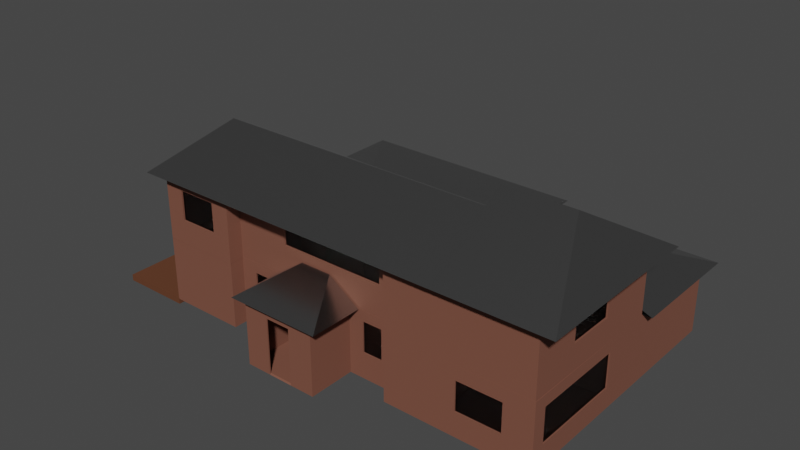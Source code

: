 # Source: AceTrackObjects.blend  (saved by Blender 3.6.11; exported with 4.5.12 LTS)
import bpy
from mathutils import Matrix  # noqa: F401  (used for matrix-valued properties, if any)

bpy.ops.wm.read_factory_settings(use_empty=True)
scene = bpy.context.scene
scene.name = 'Scene'

# ---- collections
col_house = bpy.data.collections.new('House'); scene.collection.children.link(col_house)

# ---- materials (node trees are filled in below, after node groups)
mat_walls = bpy.data.materials.new('Walls')
mat_walls.alpha_threshold = 0.0
mat_walls.use_transparent_shadow = False
mat_walls.roughness = 0.5
mat_walls.line_color = (0.0, 0.0, 0.0, 1.0)
mat_windows = bpy.data.materials.new('Windows')
mat_windows.surface_render_method = 'BLENDED'
mat_windows.blend_method = 'BLEND'
mat_windows.use_transparent_shadow = False
mat_deck = bpy.data.materials.new('Deck')
mat_deck.alpha_threshold = 0.0
mat_deck.use_transparent_shadow = False
mat_deck.roughness = 0.5
mat_deck.line_color = (0.0, 0.0, 0.0, 1.0)
mat_roof = bpy.data.materials.new('Roof')
mat_roof.use_transparent_shadow = False

# ---- material node trees
mat_walls.use_nodes = True; mat_walls.node_tree.nodes.clear()
_N = mat_walls.node_tree.nodes; _L = mat_walls.node_tree.links
n0 = _N.new('ShaderNodeOutputMaterial'); n0.name = 'Material Output'; n0.location = (300, 300)
n1 = _N.new('ShaderNodeBsdfPrincipled'); n1.name = 'Principled BSDF'; n1.location = (10, 300)
n1.distribution = 'GGX'
n1.subsurface_method = 'RANDOM_WALK_SKIN'
n1.inputs[0].default_value = (0.1945, 0.07216, 0.04504, 1.0)
n1.inputs[2].default_value = 0.9182
n1.inputs[3].default_value = 1.45
n1.inputs[27].default_value = (0.0, 0.0, 0.0, 1.0)
n1.inputs[28].default_value = 1.0
_L.new(n1.outputs[0], n0.inputs[0])
n0.is_active_output = True
mat_windows.use_nodes = True; mat_windows.node_tree.nodes.clear()
_N = mat_windows.node_tree.nodes; _L = mat_windows.node_tree.links
n0 = _N.new('ShaderNodeBsdfPrincipled'); n0.name = 'Principled BSDF'; n0.location = (10, 300)
n0.distribution = 'GGX'
n0.subsurface_method = 'RANDOM_WALK_SKIN'
n0.inputs[3].default_value = 1.45
n0.inputs[4].default_value = 0.08182
n0.inputs[18].default_value = 1.0
n0.inputs[27].default_value = (0.0, 0.0, 0.0, 1.0)
n0.inputs[28].default_value = 1.0
n1 = _N.new('ShaderNodeOutputMaterial'); n1.name = 'Material Output'; n1.location = (300, 300)
_L.new(n0.outputs[0], n1.inputs[0])
n1.is_active_output = True
mat_deck.use_nodes = True; mat_deck.node_tree.nodes.clear()
_N = mat_deck.node_tree.nodes; _L = mat_deck.node_tree.links
n0 = _N.new('ShaderNodeOutputMaterial'); n0.name = 'Material Output'; n0.location = (300, 300)
n1 = _N.new('ShaderNodeBsdfPrincipled'); n1.name = 'Principled BSDF'; n1.location = (10, 300)
n1.distribution = 'GGX'
n1.subsurface_method = 'RANDOM_WALK_SKIN'
n1.inputs[0].default_value = (0.1145, 0.03637, 0.01211, 1.0)
n1.inputs[2].default_value = 1.0
n1.inputs[3].default_value = 1.45
n1.inputs[27].default_value = (0.0, 0.0, 0.0, 1.0)
n1.inputs[28].default_value = 1.0
_L.new(n1.outputs[0], n0.inputs[0])
n0.is_active_output = True
mat_roof.use_nodes = True; mat_roof.node_tree.nodes.clear()
_N = mat_roof.node_tree.nodes; _L = mat_roof.node_tree.links
n0 = _N.new('ShaderNodeBsdfPrincipled'); n0.name = 'Principled BSDF'; n0.location = (31, 300)
n0.distribution = 'GGX'
n0.subsurface_method = 'RANDOM_WALK_SKIN'
n0.inputs[0].default_value = (0.5159, 0.5159, 0.5159, 1.0)
n0.inputs[1].default_value = 1.0
n0.inputs[2].default_value = 0.2636
n0.inputs[3].default_value = 1.45
n0.inputs[13].default_value = 0.3182
n0.inputs[27].default_value = (0.0, 0.0, 0.0, 1.0)
n0.inputs[28].default_value = 1.0
n1 = _N.new('ShaderNodeOutputMaterial'); n1.name = 'Material Output'; n1.location = (321, 300)
_L.new(n0.outputs[0], n1.inputs[0])
n1.is_active_output = True

# ---- world
world_world = bpy.data.worlds.new('World'); scene.world = world_world
world_world.use_nodes = True; world_world.node_tree.nodes.clear()
_N = world_world.node_tree.nodes; _L = world_world.node_tree.links
n0 = _N.new('ShaderNodeOutputWorld'); n0.name = 'World Output'; n0.location = (300, 300)
n1 = _N.new('ShaderNodeBackground'); n1.name = 'Background'; n1.location = (10, 300)
n1.inputs[0].default_value = (0.05088, 0.05088, 0.05088, 1.0)
_L.new(n1.outputs[0], n0.inputs[0])
n0.is_active_output = True
world_world.color = (0.05088, 0.05088, 0.05088)
world_world.use_sun_shadow = False
world_world.sun_shadow_jitter_overblur = 0.0

# ---- meshes
me_cube = bpy.data.meshes.new('Cube')
me_cube.from_pydata([(-1.991, 2.998, 0.1201), (-2.111, -1.51, 0.0), (5.309, 2.998, 0.1201), (5.429, -1.51, 0.0), (-2.111, 1.778, 0.09384), (-5.448, -1.209, 0.8777), (-2.111, -4.05, 0.0), (-5.448, -3.26, 0.8777), (-1.419, -3.436, 1.049), (4.804, -3.436, 1.049), (-2.111, 2.998, 2.8), (-2.111, -1.51, 2.8), (5.429, -1.51, 2.8), (-2.111, 0.9945, 2.8), (-5.448, 0.9945, 2.8), (-0.5467, -3.436, 1.049), (3.953, -3.436, 1.049), (0.1457, -5.436, 0.0), (3.327, -5.436, 0.0), (0.1457, -3.436, 2.8), (3.327, -3.436, 2.8), (0.1457, -5.436, 2.8), (3.327, -5.436, 2.8), (2.267, -5.436, 0.0), (1.206, -5.436, 0.0), (2.267, -5.436, 2.8), (1.206, -5.436, 2.8), (3.327, -4.102, 2.8), (3.327, -4.769, 2.8), (0.1457, -4.769, 2.8), (0.1457, -4.102, 2.8), (1.206, -5.436, 2.324), (2.267, -5.436, 2.324), (5.429, -3.436, 2.8), (-5.448, -4.05, 2.8), (-2.111, -4.05, 2.8), (-2.111, -3.436, 2.8), (7.558, 7.031, 0.7359), (9.443, 7.031, 0.7359), (5.429, -4.049, 0.0), (10.35, -4.049, 0.9755), (5.429, 2.998, 2.8), (7.246, 2.522, 0.0), (5.429, 7.031, 2.8), (11.57, 7.031, 2.8), (5.429, -4.049, 2.8), (11.57, -4.049, 2.8), (8.471, -4.049, 0.9755), (5.429, 2.522, 0.0), (11.57, 2.522, 0.0), (7.246, 1.017, 0.0), (11.57, 1.034, 2.8), (11.57, 2.522, 2.8), (11.57, 0.4633, 0.8422), (7.246, 2.522, 2.8), (7.246, -4.049, 2.8), (7.246, 1.017, 2.8), (7.246, -0.3907, 2.8), (7.246, -0.3906, 0.0), (1.167, -1.51, 0.0), (1.167, -1.51, 2.8), (2.193, -1.51, 0.0), (2.193, -1.51, 2.8), (5.429, 7.031, 0.0), (11.57, 7.031, 0.0), (7.558, 7.031, 2.393), (9.443, 7.031, 2.393), (-2.111, 2.904, 0.09384), (5.429, 2.998, 0.0), (-1.991, 2.998, 2.68), (5.309, 2.998, 2.68), (-1.049, 2.998, 2.68), (-0.9421, 2.998, 2.68), (0.2783, 2.998, 2.68), (0.3853, 2.998, 2.68), (1.601, 2.998, 2.68), (1.718, 2.998, 2.68), (2.898, 2.998, 2.68), (2.993, 2.998, 2.68), (4.135, 2.998, 2.68), (4.245, 2.998, 2.68), (-1.049, 2.998, 0.1201), (-0.9421, 2.998, 0.1201), (0.2783, 2.998, 0.1201), (0.3853, 2.998, 0.1201), (1.601, 2.998, 0.1201), (1.718, 2.998, 0.1201), (2.898, 2.998, 0.1201), (2.993, 2.998, 0.1201), (4.135, 2.998, 0.1201), (4.245, 2.998, 0.1201), (-2.884, 0.9945, 0.8605), (-2.111, 2.998, 0.0), (-2.111, 1.778, 2.706), (-2.111, 2.904, 2.706), (-5.448, -4.05, 0.0), (-4.675, 0.9945, 0.8605), (-5.448, -1.209, 2.281), (-5.448, -3.26, 2.281), (-2.111, 0.9945, 0.0), (-5.448, 0.9945, 0.0), (-2.884, 0.9945, 2.114), (-4.675, 0.9945, 2.114), (0.1457, -3.436, 0.0), (-2.111, -3.436, 0.0), (3.327, -3.436, 0.0), (5.429, -3.436, 0.0), (-0.5467, -3.436, 2.349), (3.953, -3.436, 2.349), (4.804, -3.436, 2.349), (-1.419, -3.436, 2.349), (11.57, -3.476, 0.8422), (10.35, -4.049, 2.213), (7.246, -4.049, 0.0), (8.471, -4.049, 2.213), (11.57, 0.4661, 2.303), (11.57, -3.476, 2.303), (11.57, -4.049, 0.0), (11.57, 1.028, 0.0), (-2.884, 0.9319, 2.114), (-4.675, 0.9319, 2.114), (4.804, -3.373, 2.349), (3.953, -3.373, 2.349), (-5.386, -3.26, 2.281), (-5.386, -1.209, 2.281), (-0.5467, -3.373, 2.349), (-1.419, -3.373, 2.349), (7.558, 6.968, 2.393), (9.443, 6.968, 2.393), (11.51, 0.4661, 2.303), (11.51, -3.476, 2.303), (7.558, 6.968, 0.7359), (9.443, 6.968, 0.7359), (-5.386, -3.26, 0.8777), (-5.386, -1.209, 0.8777), (-2.884, 0.9319, 0.8605), (-4.675, 0.9319, 0.8605), (-0.5467, -3.373, 1.049), (-1.419, -3.373, 1.049), (4.804, -3.373, 1.049), (3.953, -3.373, 1.049), (10.35, -3.986, 2.213), (8.471, -3.986, 2.213), (10.35, -3.986, 0.9755), (8.471, -3.986, 0.9755), (11.51, -3.476, 0.8422), (11.51, 0.4633, 0.8422)], [], [(1, 11, 13, 99), (1, 99, 100, 95, 6, 104), (104, 103, 105, 106, 3, 61, 59, 1), (81, 0, 69, 71), (59, 60, 11, 1), (115, 116, 130, 129), (67, 4, 93, 94), (68, 92, 99, 1, 59, 61, 3, 48), (103, 17, 24, 23, 18, 105), (103, 17, 21, 29, 30, 19), (18, 105, 20, 27, 28, 22), (23, 18, 22, 25, 32), (17, 24, 31, 26, 21), (31, 32, 25, 26), (116, 111, 145, 130), (37, 65, 127, 131), (8, 15, 137, 138), (6, 104, 36, 35), (95, 6, 35, 34), (68, 48, 42, 49, 64, 63), (50, 58, 113, 117, 118), (63, 68, 41, 43), (7, 98, 123, 133), (33, 106, 39, 45), (66, 38, 132, 128), (49, 64, 44, 52), (48, 3, 39, 113, 58, 50, 42), (51, 118, 49, 52), (118, 49, 42, 50), (49, 42, 54, 52), (113, 55, 57, 58), (50, 118, 51, 56), (68, 41, 12, 3, 48), (3, 12, 62, 61), (37, 38, 64, 63), (66, 65, 43, 44), (38, 66, 44, 64), (65, 37, 63, 43), (0, 81, 82, 83, 84, 85, 86, 87, 88, 89, 90, 2, 68, 92), (69, 0, 92, 10), (2, 70, 41, 68), (70, 80, 79, 78, 77, 76, 75, 74, 73, 72, 71, 69, 10, 41), (2, 90, 80, 70), (90, 89, 79, 80), (89, 88, 78, 79), (88, 87, 77, 78), (87, 86, 76, 77), (86, 85, 75, 76), (85, 84, 74, 75), (84, 83, 73, 74), (83, 82, 72, 73), (82, 81, 71, 72), (4, 67, 92, 99), (94, 93, 13, 10), (67, 94, 10, 92), (93, 4, 99, 13), (7, 5, 100, 95), (5, 97, 14, 100), (98, 7, 95, 34), (97, 98, 34, 14), (96, 91, 99, 100), (101, 102, 14, 13), (102, 96, 100, 14), (91, 101, 13, 99), (15, 8, 104, 103), (9, 16, 105, 106), (107, 15, 103, 19), (16, 108, 20, 105), (109, 9, 106, 33), (108, 109, 33, 20), (8, 110, 36, 104), (110, 107, 19, 36), (113, 55, 45, 39), (97, 5, 134, 124), (112, 40, 117, 46), (40, 47, 113, 117), (47, 114, 55, 113), (114, 112, 46, 55), (116, 115, 51, 46), (111, 116, 46, 117), (53, 111, 117, 118), (115, 53, 118, 51), (135, 136, 120, 119), (140, 139, 121, 122), (138, 137, 125, 126), (134, 133, 123, 124), (132, 131, 127, 128), (145, 146, 129, 130), (141, 142, 144, 143), (109, 108, 122, 121), (16, 9, 139, 140), (111, 53, 146, 145), (15, 107, 125, 137), (53, 115, 129, 146), (108, 16, 140, 122), (112, 114, 142, 141), (9, 109, 121, 139), (40, 112, 141, 143), (98, 97, 124, 123), (91, 96, 136, 135), (47, 40, 143, 144), (107, 110, 126, 125), (102, 101, 119, 120), (110, 8, 138, 126), (114, 47, 144, 142), (96, 102, 120, 136), (101, 91, 135, 119), (38, 37, 131, 132), (65, 66, 128, 127), (5, 7, 133, 134)])
me_cube.polygons.foreach_set('material_index', [0, 0, 0, 1, 0, 0, 0, 0, 0, 0, 0, 0, 0, 0, 0, 0, 0, 0, 0, 0, 0, 0, 0, 0, 0, 0, 0, 0, 0, 0, 0, 0, 0, 0, 0, 0, 0, 0, 0, 0, 0, 0, 1, 0, 1, 0, 1, 0, 1, 0, 1, 0, 0, 0, 0, 0, 0, 0, 0, 0, 0, 0, 0, 0, 0, 0, 0, 0, 0, 0, 0, 0, 0, 0, 0, 0, 0, 0, 0, 0, 0, 0, 1, 1, 1, 1, 1, 1, 1, 0, 0, 0, 0, 0, 0, 0, 0, 0, 0, 0, 0, 0, 0, 0, 0, 0, 0, 0, 0, 0])
_uv = me_cube.uv_layers.new(name='UVMap')
_uv.uv.foreach_set('vector', [0.375, 0.75, 0.375, 0.75, 0.375, 0.6591, 0.375, 0.6591, 0.375, 0.75, 0.375, 0.6591, 0.375, 0.6591, 0.375, 0.75, 0.375, 0.75, 0.375, 0.75, 0.375, 0.75, 0.375, 0.75, 0.375, 0.75, 0.375, 0.75, 0.375, 0.75, 0.375, 0.75, 0.375, 0.75, 0.375, 0.75, 0.349, 0.5, 0.371, 0.5, 0.371, 0.5, 0.349, 0.5, 0.25, 0.75, 0.25, 0.75, 0.375, 0.75, 0.375, 0.75, 0.125, 0.6743, 0.125, 0.7356, 0.125, 0.7356, 0.125, 0.6743, 0.375, 0.5075, 0.375, 0.6516, 0.375, 0.6516, 0.375, 0.5075, 0.125, 0.5, 0.375, 0.5, 0.375, 0.6591, 0.375, 0.75, 0.25, 0.75, 0.1875, 0.75, 0.125, 0.75, 0.125, 0.533, 0.375, 0.75, 0.375, 0.75, 0.375, 0.75, 0.375, 0.75, 0.375, 0.75, 0.375, 0.75, 0.375, 0.75, 0.375, 0.75, 0.375, 0.75, 0.375, 0.75, 0.375, 0.75, 0.375, 0.75, 0.375, 0.75, 0.375, 0.75, 0.375, 0.75, 0.375, 0.75, 0.375, 0.75, 0.375, 0.75, 0.375, 0.75, 0.375, 0.75, 0.375, 0.75, 0.375, 0.75, 0.375, 0.75, 0.375, 0.75, 0.375, 0.75, 0.375, 0.75, 0.375, 0.75, 0.375, 0.75, 0.375, 0.75, 0.375, 0.75, 0.375, 0.75, 0.375, 0.75, 0.125, 0.7356, 0.125, 0.7356, 0.125, 0.7356, 0.125, 0.7356, 0.125, 0.5, 0.125, 0.5, 0.125, 0.5, 0.125, 0.5, 0.375, 0.75, 0.375, 0.75, 0.375, 0.75, 0.375, 0.75, 0.375, 0.75, 0.375, 0.75, 0.375, 0.75, 0.375, 0.75, 0.375, 0.75, 0.375, 0.75, 0.375, 0.75, 0.375, 0.75, 0.125, 0.5, 0.125, 0.533, 0.125, 0.5483, 0.125, 0.6404, 0.125, 0.5, 0.125, 0.5, 0.125, 0.5927, 0.125, 0.6305, 0.125, 0.75, 0.125, 0.75, 0.125, 0.6606, 0.125, 0.5, 0.125, 0.5, 0.125, 0.5, 0.125, 0.5, 0.375, 0.7374, 0.375, 0.7374, 0.375, 0.7374, 0.375, 0.7374, 0.375, 0.75, 0.375, 0.75, 0.125, 0.75, 0.125, 0.75, 0.125, 0.5, 0.125, 0.5, 0.125, 0.5, 0.125, 0.5, 0.125, 0.6404, 0.125, 0.5, 0.125, 0.5, 0.125, 0.6404, 0.125, 0.533, 0.125, 0.75, 0.125, 0.75, 0.125, 0.75, 0.125, 0.6305, 0.125, 0.5927, 0.125, 0.5483, 0.125, 0.6595, 0.125, 0.6606, 0.125, 0.6404, 0.125, 0.6404, 0.125, 0.6606, 0.125, 0.6404, 0.125, 0.5483, 0.125, 0.5927, 0.125, 0.6404, 0.125, 0.5483, 0.125, 0.5483, 0.125, 0.6404, 0.125, 0.75, 0.125, 0.75, 0.125, 0.6305, 0.125, 0.6305, 0.125, 0.5927, 0.125, 0.6606, 0.125, 0.6606, 0.125, 0.5927, 0.125, 0.5, 0.125, 0.5, 0.125, 0.75, 0.125, 0.75, 0.125, 0.533, 0.125, 0.75, 0.125, 0.75, 0.1875, 0.75, 0.1875, 0.75, 0.125, 0.5, 0.125, 0.5, 0.125, 0.5, 0.125, 0.5, 0.125, 0.5, 0.125, 0.5, 0.125, 0.5, 0.125, 0.5, 0.125, 0.5, 0.125, 0.5, 0.125, 0.5, 0.125, 0.5, 0.125, 0.5, 0.125, 0.5, 0.125, 0.5, 0.125, 0.5, 0.371, 0.5, 0.349, 0.5, 0.327, 0.5, 0.305, 0.5, 0.283, 0.5, 0.261, 0.5, 0.239, 0.5, 0.217, 0.5, 0.195, 0.5, 0.173, 0.5, 0.151, 0.5, 0.129, 0.5, 0.125, 0.5, 0.375, 0.5, 0.371, 0.5, 0.371, 0.5, 0.375, 0.5, 0.375, 0.5, 0.129, 0.5, 0.129, 0.5, 0.125, 0.5, 0.125, 0.5, 0.129, 0.5, 0.151, 0.5, 0.173, 0.5, 0.195, 0.5, 0.217, 0.5, 0.239, 0.5, 0.261, 0.5, 0.283, 0.5, 0.305, 0.5, 0.327, 0.5, 0.349, 0.5, 0.371, 0.5, 0.375, 0.5, 0.125, 0.5, 0.129, 0.5, 0.151, 0.5, 0.151, 0.5, 0.129, 0.5, 0.151, 0.5, 0.173, 0.5, 0.173, 0.5, 0.151, 0.5, 0.173, 0.5, 0.195, 0.5, 0.195, 0.5, 0.173, 0.5, 0.195, 0.5, 0.217, 0.5, 0.217, 0.5, 0.195, 0.5, 0.217, 0.5, 0.239, 0.5, 0.239, 0.5, 0.217, 0.5, 0.239, 0.5, 0.261, 0.5, 0.261, 0.5, 0.239, 0.5, 0.261, 0.5, 0.283, 0.5, 0.283, 0.5, 0.261, 0.5, 0.283, 0.5, 0.305, 0.5, 0.305, 0.5, 0.283, 0.5, 0.305, 0.5, 0.327, 0.5, 0.327, 0.5, 0.305, 0.5, 0.327, 0.5, 0.349, 0.5, 0.349, 0.5, 0.327, 0.5, 0.375, 0.6516, 0.375, 0.5075, 0.375, 0.5, 0.375, 0.6591, 0.375, 0.5075, 0.375, 0.6516, 0.375, 0.6591, 0.375, 0.5, 0.375, 0.5075, 0.375, 0.5075, 0.375, 0.5, 0.375, 0.5, 0.375, 0.6516, 0.375, 0.6516, 0.375, 0.6591, 0.375, 0.6591, 0.375, 0.7374, 0.375, 0.6717, 0.375, 0.6591, 0.375, 0.75, 0.375, 0.6717, 0.375, 0.6717, 0.375, 0.6591, 0.375, 0.6591, 0.375, 0.7374, 0.375, 0.7374, 0.375, 0.75, 0.375, 0.75, 0.375, 0.6717, 0.375, 0.7374, 0.375, 0.75, 0.375, 0.6591, 0.375, 0.6591, 0.375, 0.6591, 0.375, 0.6591, 0.375, 0.6591, 0.375, 0.6591, 0.375, 0.6591, 0.375, 0.6591, 0.375, 0.6591, 0.375, 0.6591, 0.375, 0.6591, 0.375, 0.6591, 0.375, 0.6591, 0.375, 0.6591, 0.375, 0.6591, 0.375, 0.6591, 0.375, 0.6591, 0.375, 0.75, 0.375, 0.75, 0.375, 0.75, 0.375, 0.75, 0.375, 0.75, 0.375, 0.75, 0.375, 0.75, 0.375, 0.75, 0.375, 0.75, 0.375, 0.75, 0.375, 0.75, 0.375, 0.75, 0.375, 0.75, 0.375, 0.75, 0.375, 0.75, 0.375, 0.75, 0.375, 0.75, 0.375, 0.75, 0.375, 0.75, 0.375, 0.75, 0.375, 0.75, 0.375, 0.75, 0.375, 0.75, 0.375, 0.75, 0.375, 0.75, 0.375, 0.75, 0.375, 0.75, 0.375, 0.75, 0.375, 0.75, 0.375, 0.75, 0.375, 0.75, 0.375, 0.75, 0.125, 0.75, 0.125, 0.75, 0.125, 0.75, 0.125, 0.75, 0.375, 0.6717, 0.375, 0.6717, 0.375, 0.6717, 0.375, 0.6717, 0.125, 0.75, 0.125, 0.75, 0.125, 0.75, 0.125, 0.75, 0.125, 0.75, 0.125, 0.75, 0.125, 0.75, 0.125, 0.75, 0.125, 0.75, 0.125, 0.75, 0.125, 0.75, 0.125, 0.75, 0.125, 0.75, 0.125, 0.75, 0.125, 0.75, 0.125, 0.75, 0.125, 0.7356, 0.125, 0.6743, 0.125, 0.6595, 0.125, 0.75, 0.125, 0.7356, 0.125, 0.7356, 0.125, 0.75, 0.125, 0.75, 0.125, 0.6747, 0.125, 0.7356, 0.125, 0.75, 0.125, 0.6606, 0.125, 0.6743, 0.125, 0.6747, 0.125, 0.6606, 0.125, 0.6595, 0.375, 0.6591, 0.375, 0.6591, 0.375, 0.6591, 0.375, 0.6591, 0.375, 0.75, 0.375, 0.75, 0.375, 0.75, 0.375, 0.75, 0.375, 0.75, 0.375, 0.75, 0.375, 0.75, 0.375, 0.75, 0.375, 0.6717, 0.375, 0.7374, 0.375, 0.7374, 0.375, 0.6717, 0.125, 0.5, 0.125, 0.5, 0.125, 0.5, 0.125, 0.5, 0.125, 0.7356, 0.125, 0.6747, 0.125, 0.6743, 0.125, 0.7356, 0.125, 0.75, 0.125, 0.75, 0.125, 0.75, 0.125, 0.75, 0.375, 0.75, 0.375, 0.75, 0.375, 0.75, 0.375, 0.75, 0.375, 0.75, 0.375, 0.75, 0.375, 0.75, 0.375, 0.75, 0.125, 0.7356, 0.125, 0.6747, 0.125, 0.6747, 0.125, 0.7356, 0.375, 0.75, 0.375, 0.75, 0.375, 0.75, 0.375, 0.75, 0.125, 0.6747, 0.125, 0.6743, 0.125, 0.6743, 0.125, 0.6747, 0.375, 0.75, 0.375, 0.75, 0.375, 0.75, 0.375, 0.75, 0.125, 0.75, 0.125, 0.75, 0.125, 0.75, 0.125, 0.75, 0.375, 0.75, 0.375, 0.75, 0.375, 0.75, 0.375, 0.75, 0.125, 0.75, 0.125, 0.75, 0.125, 0.75, 0.125, 0.75, 0.375, 0.7374, 0.375, 0.6717, 0.375, 0.6717, 0.375, 0.7374, 0.375, 0.6591, 0.375, 0.6591, 0.375, 0.6591, 0.375, 0.6591, 0.125, 0.75, 0.125, 0.75, 0.125, 0.75, 0.125, 0.75, 0.375, 0.75, 0.375, 0.75, 0.375, 0.75, 0.375, 0.75, 0.375, 0.6591, 0.375, 0.6591, 0.375, 0.6591, 0.375, 0.6591, 0.375, 0.75, 0.375, 0.75, 0.375, 0.75, 0.375, 0.75, 0.125, 0.75, 0.125, 0.75, 0.125, 0.75, 0.125, 0.75, 0.375, 0.6591, 0.375, 0.6591, 0.375, 0.6591, 0.375, 0.6591, 0.375, 0.6591, 0.375, 0.6591, 0.375, 0.6591, 0.375, 0.6591, 0.125, 0.5, 0.125, 0.5, 0.125, 0.5, 0.125, 0.5, 0.125, 0.5, 0.125, 0.5, 0.125, 0.5, 0.125, 0.5, 0.375, 0.6717, 0.375, 0.7374, 0.375, 0.7374, 0.375, 0.6717])
me_cube.materials.append(mat_walls)
me_cube.materials.append(mat_windows)
me_cube.use_mirror_vertex_groups = False
me_cube.update()
me_cube_001 = bpy.data.meshes.new('Cube.001')
me_cube_001.from_pydata([(-2.111, 2.998, 0.0), (5.429, 2.998, 0.0), (-2.111, 6.218, 0.0), (5.429, 6.218, 0.0), (-8.41, 6.218, 0.0), (-8.41, 2.998, 0.0), (-2.111, 0.9945, 0.0), (-8.41, 0.9945, 0.0), (-5.429, 6.218, 0.0), (-5.429, 2.998, 0.0), (-5.429, 0.9945, 0.0), (-8.41, -4.065, 0.0), (-5.429, -4.065, 0.0)], [], [(1, 3, 2, 0), (9, 5, 7, 10), (8, 4, 5, 9), (2, 8, 9, 0), (0, 9, 10, 6), (7, 11, 12, 10)])
_uv = me_cube_001.uv_layers.new(name='UVMap')
_uv.uv.foreach_set('vector', [0.125, 0.5, 0.125, 0.5, 0.375, 0.5, 0.375, 0.5, 0.375, 0.5, 0.375, 0.5, 0.375, 0.6591, 0.375, 0.6591, 0.0, 0.0, 0.0, 0.0, 0.0, 0.0, 0.0, 0.0, 0.0, 0.0, 0.0, 0.0, 0.0, 0.0, 0.0, 0.0, 0.375, 0.5, 0.375, 0.5, 0.375, 0.6591, 0.375, 0.6591, 0.375, 0.6591, 0.375, 0.6591, 0.375, 0.6591, 0.375, 0.6591])
me_cube_001.materials.append(mat_deck)
me_cube_001.use_mirror_vertex_groups = False
me_cube_001.update()
me_plane = bpy.data.meshes.new('Plane')
me_plane.from_pydata([(-4.613, -4.064, 0.9759), (5.429, -4.051, 0.0), (-2.101, -3.428, 0.0), (-5.429, -4.065, 2.8), (11.55, -4.042, 2.8), (6.986, 1.0, 0.0), (-0.4785, -1.928, 0.0), (6.986, -1.928, 0.0), (0.8256, -1.928, 0.0), (2.692, -1.928, 0.0), (11.57, 2.986, 0.0), (-5.429, 0.9945, 2.8), (11.57, 1.003, 2.8), (-0.4785, 0.9969, 2.8), (-0.4785, 2.98, 2.8), (6.986, 2.984, 2.8), (6.986, 2.512, 0.0), (5.429, -4.051, 2.8), (5.429, -3.428, 2.8), (-2.101, -4.061, 2.8), (-2.101, -3.428, 2.8), (-0.4785, -3.428, 2.8), (6.986, 1.0, 2.8), (-0.4785, -1.928, 2.8), (6.986, -1.928, 2.8), (0.8256, -1.928, 2.8), (2.692, -1.928, 2.8), (6.986, 2.512, 2.8), (11.57, 2.509, 2.8), (11.57, 2.509, 0.0), (11.35, 2.51, 2.408), (11.35, 2.51, 1.318), (11.55, -4.042, 0.0), (11.57, 0.01932, 2.23), (11.57, 1.003, 0.0), (11.56, -1.965, 2.23), (5.429, -3.428, 0.0), (-0.4785, -3.428, 0.0), (6.986, 2.984, 0.0), (-0.4785, 2.98, 0.0), (4.197, 2.982, 1.026), (6.803, 2.984, 2.617), (6.803, 2.984, 0.183), (2.484, 2.982, 2.342), (2.484, 2.982, 0.996), (3.254, 2.982, 2.617), (-0.2955, 2.98, 2.617), (3.254, 2.982, 0.183), (-0.2955, 2.98, 0.183), (-0.4785, 0.9969, 0.0), (-5.429, 0.9945, 0.0), (-1.818, 0.9965, 2.258), (-5.429, -4.065, 0.0), (-2.101, -4.061, 0.0), (-4.089, 0.9949, 2.258), (-4.613, -4.064, 2.24), (-2.917, -4.062, 2.24), (4.723, -3.428, 2.334), (0.227, -3.428, 2.334), (9.29, 2.511, 2.408), (9.29, 2.511, 1.318), (11.56, -1.965, 1.073), (11.57, 0.01932, 1.073), (4.723, -3.428, 1.29), (0.227, -3.428, 1.29), (6.385, 2.983, 2.337), (6.385, 2.983, 1.026), (4.197, 2.982, 2.337), (0.02401, 2.981, 2.342), (0.02401, 2.981, 0.996), (-1.818, 0.9965, 0.9356), (-4.089, 0.9949, 0.9356), (-2.917, -4.062, 0.9759), (-1.818, 0.9255, 2.258), (-4.089, 0.9239, 2.258), (-4.613, -3.993, 2.24), (-2.917, -3.991, 2.24), (4.723, -3.357, 2.334), (0.227, -3.357, 2.334), (11.35, 2.439, 2.408), (9.289, 2.44, 2.408), (11.35, 2.439, 1.318), (9.289, 2.44, 1.318), (11.49, -1.964, 2.23), (11.5, 0.01975, 2.23), (11.49, -1.964, 1.073), (11.5, 0.01975, 1.073), (4.723, -3.357, 1.29), (0.227, -3.357, 1.29), (6.386, 2.912, 2.337), (6.386, 2.912, 1.026), (4.197, 2.911, 2.337), (4.197, 2.911, 1.026), (2.484, 2.911, 2.342), (0.02404, 2.91, 2.342), (2.484, 2.911, 0.996), (0.02404, 2.91, 0.996), (-1.818, 0.9255, 0.9356), (-4.089, 0.9239, 0.9356), (-4.613, -3.993, 0.9759), (-2.917, -3.991, 0.9759)], [(34, 10)], [(52, 53, 2, 37, 6, 49, 50), (32, 34, 5, 7, 9, 8, 6, 37, 36, 1), (6, 8, 9, 7, 5, 16, 38, 39, 49), (16, 27, 22, 5), (38, 15, 27, 16), (49, 13, 14, 39), (52, 3, 11, 50), (5, 22, 24, 7), (32, 4, 17, 1), (37, 21, 20, 2), (8, 25, 23, 6), (7, 24, 26, 9), (6, 23, 13, 49), (2, 20, 19, 53), (1, 17, 18, 36), (28, 12, 34, 29), (30, 59, 27, 28), (31, 30, 28, 29), (60, 31, 29, 16), (59, 60, 16, 27), (62, 61, 32, 34), (33, 62, 34, 12), (61, 35, 4, 32), (35, 33, 12, 4), (63, 64, 37, 36), (58, 57, 18, 21), (64, 58, 21, 37), (57, 63, 36, 18), (48, 47, 42, 38, 39), (41, 45, 46, 14, 15), (42, 41, 15, 38), (46, 48, 39, 14), (66, 65, 41, 42), (65, 67, 45, 41), (40, 66, 42, 47), (67, 40, 47, 45), (43, 68, 46, 45), (69, 44, 47, 48), (68, 69, 48, 46), (44, 43, 45, 47), (71, 70, 49, 50), (51, 54, 11, 13), (54, 71, 50, 11), (70, 51, 13, 49), (72, 0, 52, 53), (55, 56, 19, 3), (56, 72, 53, 19), (0, 55, 3, 52), (33, 35, 83, 84), (68, 43, 93, 94), (31, 60, 82, 81), (40, 67, 91, 92), (59, 30, 79, 80), (66, 40, 92, 90), (57, 58, 78, 77), (98, 74, 73, 97), (92, 91, 89, 90), (86, 84, 83, 85), (100, 76, 75, 99), (87, 77, 78, 88), (80, 79, 81, 82), (96, 94, 93, 95), (44, 69, 96, 95), (30, 31, 81, 79), (69, 68, 94, 96), (60, 59, 80, 82), (43, 44, 95, 93), (61, 62, 86, 85), (70, 71, 98, 97), (62, 33, 84, 86), (71, 54, 74, 98), (35, 61, 85, 83), (51, 70, 97, 73), (64, 63, 87, 88), (0, 72, 100, 99), (58, 64, 88, 78), (72, 56, 76, 100), (63, 57, 77, 87), (54, 51, 73, 74), (55, 0, 99, 75), (65, 66, 90, 89), (56, 55, 75, 76), (67, 65, 89, 91)])
me_plane.polygons.foreach_set('material_index', [0, 0, 0, 0, 0, 0, 0, 0, 0, 0, 0, 0, 0, 0, 0, 0, 0, 0, 0, 0, 0, 0, 0, 0, 0, 0, 0, 0, 0, 0, 0, 0, 0, 0, 0, 0, 0, 0, 0, 0, 0, 0, 0, 0, 0, 0, 0, 0, 0, 0, 0, 0, 0, 0, 0, 1, 1, 1, 1, 1, 1, 1, 0, 0, 0, 0, 0, 0, 0, 0, 0, 0, 0, 0, 0, 0, 0, 0, 0, 0, 0, 0, 0])
_uv = me_plane.uv_layers.new(name='UVMap')
_uv.uv.foreach_set('vector', [0.0, 0.0, 0.1959, 0.0, 0.1959, 0.1231, 0.2914, 0.1217, 0.2914, 0.4194, 0.2912, 1.0, 0.0, 1.0, 0.0, 0.0, 0.0, 0.0, 0.0, 0.0, 0.03141, 0.07114, 0.09639, 0.1582, 0.1614, 0.2453, 0.2914, 0.4194, 0.2914, 0.1217, 0.0, 0.0, 0.0, 0.0, 0.2914, 0.4194, 0.1614, 0.2453, 0.09639, 0.1582, 0.03141, 0.07114, 0.0, 0.0, 0.0, 0.0, 0.0, 0.0, 0.2912, 1.0, 0.2912, 1.0, 0.0, 0.0, 0.0, 0.0, 0.0, 0.0, 0.0, 0.0, 0.0, 0.0, 0.0, 0.0, 0.0, 0.0, 0.0, 0.0, 0.2912, 1.0, 0.2912, 1.0, 0.2912, 1.0, 0.2912, 1.0, 0.0, 0.0, 0.0, 0.0, 0.0, 1.0, 0.0, 1.0, 0.0, 0.0, 0.0, 0.0, 0.03141, 0.07114, 0.03141, 0.07114, 0.0, 0.0, 0.0, 0.0, 0.0, 0.0, 0.0, 0.0, 0.2914, 0.1217, 0.2914, 0.1217, 0.1959, 0.1231, 0.1959, 0.1231, 0.1614, 0.2453, 0.1614, 0.2453, 0.2914, 0.4194, 0.2914, 0.4194, 0.03141, 0.07114, 0.03141, 0.07114, 0.09639, 0.1582, 0.09639, 0.1582, 0.2914, 0.4194, 0.2914, 0.4194, 0.2912, 1.0, 0.2912, 1.0, 0.1959, 0.1231, 0.1959, 0.1231, 0.1959, 0.0, 0.1959, 0.0, 0.0, 0.0, 0.0, 0.0, 0.0, 0.0, 0.0, 0.0, 0.0, 0.0, 0.0, 0.0, 0.0, 0.0, 0.0, 0.0, 0.0, 0.0, 0.0, 0.0, 0.0, 0.0, 0.0, 0.0, 0.0, 0.0, 0.0, 0.0, 0.0, 0.0, 0.0, 0.0, 0.0, 0.0, 0.0, 0.0, 0.0, 0.0, 0.0, 0.0, 0.0, 0.0, 0.0, 0.0, 0.0, 0.0, 0.0, 0.0, 0.0, 0.0, 0.0, 0.0, 0.0, 0.0, 0.0, 0.0, 0.0, 0.0, 0.0, 0.0, 0.0, 0.0, 0.0, 0.0, 0.0, 0.0, 0.0, 0.0, 0.0, 0.0, 0.0, 0.0, 0.0, 0.0, 0.0, 0.0, 0.0, 0.0, 0.0, 0.0, 0.03481, 0.01454, 0.2566, 0.1072, 0.2914, 0.1217, 0.0, 0.0, 0.2566, 0.1072, 0.03481, 0.01454, 0.0, 0.0, 0.2914, 0.1217, 0.2566, 0.1072, 0.2566, 0.1072, 0.2914, 0.1217, 0.2914, 0.1217, 0.03481, 0.01454, 0.03481, 0.01454, 0.0, 0.0, 0.0, 0.0, 0.284, 0.9755, 0.1456, 0.5, 0.007141, 0.02452, 0.0, 0.0, 0.2912, 1.0, 0.007141, 0.02452, 0.1456, 0.5, 0.284, 0.9755, 0.2912, 1.0, 0.0, 0.0, 0.007141, 0.02452, 0.007141, 0.02452, 0.0, 0.0, 0.0, 0.0, 0.284, 0.9755, 0.284, 0.9755, 0.2912, 1.0, 0.2912, 1.0, 0.03369, 0.1157, 0.03369, 0.1157, 0.007141, 0.02452, 0.007141, 0.02452, 0.03369, 0.1157, 0.119, 0.4088, 0.1456, 0.5, 0.007141, 0.02452, 0.119, 0.4088, 0.03369, 0.1157, 0.007141, 0.02452, 0.1456, 0.5, 0.119, 0.4088, 0.119, 0.4088, 0.1456, 0.5, 0.1456, 0.5, 0.1684, 0.5785, 0.2612, 0.897, 0.284, 0.9755, 0.1456, 0.5, 0.2612, 0.897, 0.1684, 0.5785, 0.1456, 0.5, 0.284, 0.9755, 0.2612, 0.897, 0.2612, 0.897, 0.284, 0.9755, 0.284, 0.9755, 0.1684, 0.5785, 0.1684, 0.5785, 0.1456, 0.5, 0.1456, 0.5, 0.04345, 1.0, 0.2477, 1.0, 0.2912, 1.0, 0.0, 1.0, 0.2477, 1.0, 0.04345, 1.0, 0.0, 1.0, 0.2912, 1.0, 0.04345, 1.0, 0.04345, 1.0, 0.0, 1.0, 0.0, 1.0, 0.2477, 1.0, 0.2477, 1.0, 0.2912, 1.0, 0.2912, 1.0, 0.159, 0.0, 0.03691, 0.0, 0.0, 0.0, 0.1959, 0.0, 0.03691, 0.0, 0.159, 0.0, 0.1959, 0.0, 0.0, 0.0, 0.159, 0.0, 0.159, 0.0, 0.1959, 0.0, 0.1959, 0.0, 0.03691, 0.0, 0.03691, 0.0, 0.0, 0.0, 0.0, 0.0, 0.0, 0.0, 0.0, 0.0, 0.0, 0.0, 0.0, 0.0, 0.2612, 0.897, 0.1684, 0.5785, 0.1684, 0.5785, 0.2612, 0.897, 0.0, 0.0, 0.0, 0.0, 0.0, 0.0, 0.0, 0.0, 0.119, 0.4088, 0.119, 0.4088, 0.119, 0.4088, 0.119, 0.4088, 0.0, 0.0, 0.0, 0.0, 0.0, 0.0, 0.0, 0.0, 0.03369, 0.1157, 0.119, 0.4088, 0.119, 0.4088, 0.03369, 0.1157, 0.03481, 0.01454, 0.2566, 0.1072, 0.2566, 0.1072, 0.03481, 0.01454, 0.04345, 1.0, 0.04345, 1.0, 0.2477, 1.0, 0.2477, 1.0, 0.119, 0.4088, 0.119, 0.4088, 0.03369, 0.1157, 0.03369, 0.1157, 0.0, 0.0, 0.0, 0.0, 0.0, 0.0, 0.0, 0.0, 0.159, 0.0, 0.159, 0.0, 0.03691, 0.0, 0.03691, 0.0, 0.03481, 0.01454, 0.03481, 0.01454, 0.2566, 0.1072, 0.2566, 0.1072, 0.0, 0.0, 0.0, 0.0, 0.0, 0.0, 0.0, 0.0, 0.2612, 0.897, 0.2612, 0.897, 0.1684, 0.5785, 0.1684, 0.5785, 0.1684, 0.5785, 0.2612, 0.897, 0.2612, 0.897, 0.1684, 0.5785, 0.0, 0.0, 0.0, 0.0, 0.0, 0.0, 0.0, 0.0, 0.2612, 0.897, 0.2612, 0.897, 0.2612, 0.897, 0.2612, 0.897, 0.0, 0.0, 0.0, 0.0, 0.0, 0.0, 0.0, 0.0, 0.1684, 0.5785, 0.1684, 0.5785, 0.1684, 0.5785, 0.1684, 0.5785, 0.0, 0.0, 0.0, 0.0, 0.0, 0.0, 0.0, 0.0, 0.2477, 1.0, 0.04345, 1.0, 0.04345, 1.0, 0.2477, 1.0, 0.0, 0.0, 0.0, 0.0, 0.0, 0.0, 0.0, 0.0, 0.04345, 1.0, 0.04345, 1.0, 0.04345, 1.0, 0.04345, 1.0, 0.0, 0.0, 0.0, 0.0, 0.0, 0.0, 0.0, 0.0, 0.2477, 1.0, 0.2477, 1.0, 0.2477, 1.0, 0.2477, 1.0, 0.2566, 0.1072, 0.03481, 0.01454, 0.03481, 0.01454, 0.2566, 0.1072, 0.03691, 0.0, 0.159, 0.0, 0.159, 0.0, 0.03691, 0.0, 0.2566, 0.1072, 0.2566, 0.1072, 0.2566, 0.1072, 0.2566, 0.1072, 0.159, 0.0, 0.159, 0.0, 0.159, 0.0, 0.159, 0.0, 0.03481, 0.01454, 0.03481, 0.01454, 0.03481, 0.01454, 0.03481, 0.01454, 0.04345, 1.0, 0.2477, 1.0, 0.2477, 1.0, 0.04345, 1.0, 0.03691, 0.0, 0.03691, 0.0, 0.03691, 0.0, 0.03691, 0.0, 0.03369, 0.1157, 0.03369, 0.1157, 0.03369, 0.1157, 0.03369, 0.1157, 0.159, 0.0, 0.03691, 0.0, 0.03691, 0.0, 0.159, 0.0, 0.119, 0.4088, 0.03369, 0.1157, 0.03369, 0.1157, 0.119, 0.4088])
me_plane.materials.append(mat_walls)
me_plane.materials.append(mat_windows)
me_plane.update()
me_plane_001 = bpy.data.meshes.new('Plane.001')
me_plane_001.from_pydata([(-2.478, 0.9833, 0.0), (-0.4778, 0.9833, 0.705), (-2.478, 3.402, 0.0), (-0.4778, 3.402, 0.0), (-0.4778, 0.9833, 0.0), (5.141, 5.048, 0.0), (8.701, 4.268, 1.296), (5.141, 7.659, 0.0), (-0.4778, 3.011, 0.1141), (-0.4778, 2.98, 0.0), (6.211, 3.402, 0.0), (6.211, 3.011, 0.1141), (6.21, 2.98, 0.0), (11.96, 5.048, 0.0), (11.96, 7.659, 0.0), (8.701, 2.535, 1.296), (8.533, 7.659, 0.0), (7.02, 2.542, 0.62), (5.141, 2.987, 0.0), (7.02, 2.987, 0.62), (8.701, 2.987, 1.296), (7.02, 2.542, 0.0), (11.96, 2.548, 0.0), (7.02, 2.987, 0.0), (11.96, 2.987, 0.0), (-0.2064, -5.77, -1.192e-07), (3.801, -5.77, -1.192e-07), (-0.2064, -3.481, -1.192e-07), (3.801, -3.481, -1.192e-07), (1.129, -5.77, -1.192e-07), (2.465, -5.77, -1.192e-07), (2.465, -3.481, -1.192e-07), (1.129, -3.481, -1.192e-07), (2.465, -3.481, 0.9164), (1.129, -3.481, 0.9164)], [], [(0, 1, 2), (2, 1, 8, 3), (0, 2, 3, 9, 4), (5, 6, 7), (9, 3, 10, 12), (3, 8, 11, 10), (13, 6, 20, 24), (14, 6, 13), (7, 6, 14, 16), (6, 5, 18, 19, 20), (7, 14, 13, 5), (24, 22, 21, 23), (5, 13, 24, 18), (15, 22, 24, 20), (20, 19, 17, 15), (30, 26, 28, 31), (25, 29, 32, 27), (29, 30, 31, 32), (32, 31, 33, 34), (26, 30, 33), (28, 26, 33), (29, 25, 34), (29, 34, 33, 30), (25, 27, 34)])
_uv = me_plane_001.uv_layers.new(name='UVMap')
_uv.uv.foreach_set('vector', [0.0, 0.0, 1.0, 0.0, 0.0, 1.0, 0.0, 1.0, 1.0, 0.0, 1.0, 0.8382, 1.0, 1.0, 0.0, 0.0, 0.0, 0.0, 0.0, 0.0, 0.0, 0.0, 0.0, 0.0, 0.0, 0.0, 1.0, 0.0, 0.0, 1.0, 0.0, 0.0, 0.0, 0.0, 0.0, 0.0, 0.0, 0.0, 1.0, 1.0, 1.0, 0.8382, 1.0, 0.8382, 1.0, 1.0, 1.0, 0.0, 1.0, 0.0, 1.0, 0.0, 1.0, 0.0, 1.0, 1.0, 1.0, 0.0, 1.0, 0.0, 0.0, 1.0, 1.0, 0.0, 1.0, 1.0, 0.5, 1.0, 1.0, 0.0, 0.0, 0.0, 0.0, 0.0, 0.4786, 0.0, 1.0, 0.0, 0.0, 1.0, 1.0, 1.0, 1.0, 0.0, 0.0, 0.0, 1.0, 0.0, 1.0, 0.0, 0.4786, 0.0, 0.4786, 0.0, 0.0, 0.0, 1.0, 0.0, 1.0, 0.0, 0.0, 0.0, 0.0, 0.0, 0.0, 0.0, 1.0, 0.0, 1.0, 0.0, 1.0, 0.0, 0.0, 0.0, 0.0, 0.0, 0.0, 0.0, 0.6667, 0.0, 1.0, 0.0, 1.0, 1.0, 0.6667, 1.0, 0.0, 0.0, 0.3333, 0.0, 0.3333, 1.0, 0.0, 1.0, 0.3333, 0.0, 0.6667, 0.0, 0.6667, 1.0, 0.3333, 1.0, 0.3333, 1.0, 0.6667, 1.0, 0.6667, 1.0, 0.3333, 1.0, 1.0, 0.0, 0.6667, 0.0, 0.0, 0.0, 1.0, 1.0, 1.0, 0.0, 0.0, 0.0, 0.3333, 0.0, 0.0, 0.0, 0.0, 0.0, 0.3333, 0.0, 0.0, 0.0, 0.6667, 1.0, 0.6667, 0.0, 0.0, 0.0, 0.0, 1.0, 0.0, 0.0])
me_plane_001.materials.append(mat_roof)
me_plane_001.update()
me_plane_002 = bpy.data.meshes.new('Plane.002')
me_plane_002.from_pydata([(-5.904, -4.59, 0.0), (-5.904, 1.385, 0.0), (-4.154, -1.601, 1.743), (1.521, 0.9802, 0.0), (-1.086, -0.05972, 0.0), (-1.086, 3.546, 0.0), (1.521, 3.546, 0.0), (1.521, -0.05972, 0.7833), (7.704, 0.9802, 0.0), (7.704, 3.546, 0.0), (7.704, -0.05972, 0.7833), (12.41, 2.931, 0.0), (12.41, -4.587, 0.0), (7.697, -1.6, 1.744), (7.697, -4.59, 0.0), (7.697, 1.389, 0.0), (10.66, -0.788, 2.219), (7.697, -0.788, 2.219), (7.697, -4.587, 0.0), (7.697, 2.93, 0.0), (11.03, -1.598, 1.746)], [], [(4, 5, 6, 3), (2, 1, 0), (13, 15, 1, 2), (5, 7, 6), (7, 5, 4), (7, 10, 9, 6), (6, 9, 8, 3), (7, 3, 8, 10), (10, 8, 9), (16, 20, 12, 11), (2, 0, 14, 13), (13, 18, 12, 20), (16, 11, 19, 17), (18, 19, 11, 12), (17, 13, 20, 16), (15, 13, 17, 19), (0, 1, 15, 14)])
_uv = me_plane_002.uv_layers.new(name='UVMap')
_uv.uv.foreach_set('vector', [0.0, 0.0, 0.0, 1.0, 1.0, 1.0, 1.0, 0.0, 0.0, 0.0, 0.0, 0.0, 0.0, 0.0, 0.0, 0.0, 0.0, 0.0, 0.0, 0.0, 0.0, 0.0, 0.0, 1.0, 0.0, 0.0, 1.0, 1.0, 0.0, 0.0, 0.0, 1.0, 0.0, 0.0, 0.0, 0.0, 0.0, 0.0, 1.0, 1.0, 1.0, 1.0, 1.0, 1.0, 1.0, 1.0, 1.0, 0.0, 1.0, 0.0, 0.0, 0.0, 0.0, 0.0, 0.0, 0.0, 0.0, 0.0, 0.0, 0.0, 1.0, 0.0, 1.0, 1.0, 0.0, 0.0, 0.0, 0.0, 0.0, 0.0, 0.0, 0.0, 0.0, 0.0, 0.0, 0.0, 0.0, 0.0, 0.0, 0.0, 0.0, 0.0, 0.0, 0.0, 0.0, 0.0, 0.0, 0.0, 0.0, 0.0, 0.0, 0.0, 0.0, 0.0, 0.0, 0.0, 0.0, 0.0, 0.0, 0.0, 0.0, 0.0, 0.0, 0.0, 0.0, 0.0, 0.0, 0.0, 0.0, 0.0, 0.0, 0.0, 0.0, 0.0, 0.0, 0.0, 0.0, 0.0, 0.0, 0.0, 0.0, 0.0, 0.0, 0.0, 0.0, 0.0, 0.0, 0.0])
me_plane_002.materials.append(mat_roof)
me_plane_002.update()

# ---- objects
ob_floor1_col = bpy.data.objects.new('Floor1-col', me_cube)
ob_deck_col = bpy.data.objects.new('Deck-col', me_cube_001)
ob_floor2_col = bpy.data.objects.new('Floor2-col', me_plane)
ob_floor1roof_col = bpy.data.objects.new('Floor1Roof-col', me_plane_001)
ob_floor2roof_col = bpy.data.objects.new('Floor2Roof-col', me_plane_002)

# ---- transforms, parenting, visibility, modifiers, constraints
ob_floor1_col.location = (0.0, 0.0, 0.0)
ob_floor1_col.lock_rotations_4d = False
ob_floor1_col.empty_display_type = 'ARROWS'
ob_floor1_col.lineart.crease_threshold = 0.0
_m = ob_floor1_col.modifiers.new('Solidify', 'SOLIDIFY')
_m.solidify_mode = 'NON_MANIFOLD'
_m.thickness = 0.05
ob_deck_col.location = (0.0, 0.0, 0.0)
ob_deck_col.lock_rotations_4d = False
ob_deck_col.empty_display_type = 'ARROWS'
ob_deck_col.lineart.crease_threshold = 0.0
_m = ob_deck_col.modifiers.new('Solidify', 'SOLIDIFY')
_m.thickness = 0.273
ob_floor2_col.location = (0.0, 0.0, 2.8)
_m = ob_floor2_col.modifiers.new('Solidify', 'SOLIDIFY')
_m.solidify_mode = 'NON_MANIFOLD'
_m.thickness = 0.05
ob_floor1roof_col.location = (0.0, 0.0, 2.8)
ob_floor2roof_col.location = (0.0, 0.0, 5.6)

# ---- collection membership
col_house.objects.link(ob_floor1_col)
col_house.objects.link(ob_deck_col)
col_house.objects.link(ob_floor2_col)
col_house.objects.link(ob_floor1roof_col)
col_house.objects.link(ob_floor2roof_col)

# ---- scene / render settings (as saved in the file)
scene.frame_start = 1; scene.frame_end = 250; scene.frame_set(1)
scene.render.engine = 'BLENDER_EEVEE_NEXT'
scene.cycles.sampling_pattern = 'TABULATED_SOBOL'
scene.view_settings.view_transform = 'Filmic'
bpy.context.view_layer.update()

# ---- added for rendering (the .blend has no active camera and no usable light): camera, sun
cam_auto = bpy.data.cameras.new('AutoCamera')
cam_auto.lens = 50.0
cam_auto.sensor_width = 36.0
cam_auto.clip_end = 1000.0
ob_auto_camera = bpy.data.objects.new('AutoCamera', cam_auto)
scene.collection.objects.link(ob_auto_camera)
ob_auto_camera.location = (26.1157, -27.9937, 23.0654)
ob_auto_camera.rotation_euler = (1.09748, -7.21219e-08, 0.694738)
scene.camera = ob_auto_camera
light_auto_sun = bpy.data.lights.new('AutoSun', 'SUN')
light_auto_sun.energy = 3.0
light_auto_sun.angle = 0.0523599
ob_auto_sun = bpy.data.objects.new('AutoSun', light_auto_sun)
scene.collection.objects.link(ob_auto_sun)
ob_auto_sun.rotation_euler = (0.872665, 0.174533, 0.523599)
bpy.context.view_layer.update()
